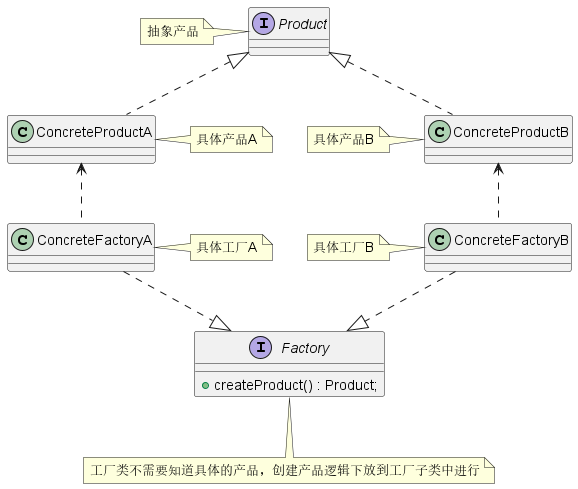

The diagram above was rendered by PlantUML. Its source (embedded in the PNG):
@startuml
interface Product {}
note left of Product: 抽象产品
class ConcreteProductA {}
Product <|.down. ConcreteProductA
note right of ConcreteProductA: 具体产品A
class ConcreteProductB {}
Product <|.down. ConcreteProductB
note left of ConcreteProductB: 具体产品B
interface Factory{
 + createProduct() : Product;
}
note bottom of Factory: 工厂类不需要知道具体的产品，创建产品逻辑下放到工厂子类中进行
class ConcreteFactoryA {}
Factory <|.up. ConcreteFactoryA
note right of ConcreteFactoryA: 具体工厂A
ConcreteProductA <.down. ConcreteFactoryA
class ConcreteFactoryB {}
Factory <|.up. ConcreteFactoryB
note left of ConcreteFactoryB: 具体工厂B
ConcreteProductB <.down. ConcreteFactoryB
@enduml